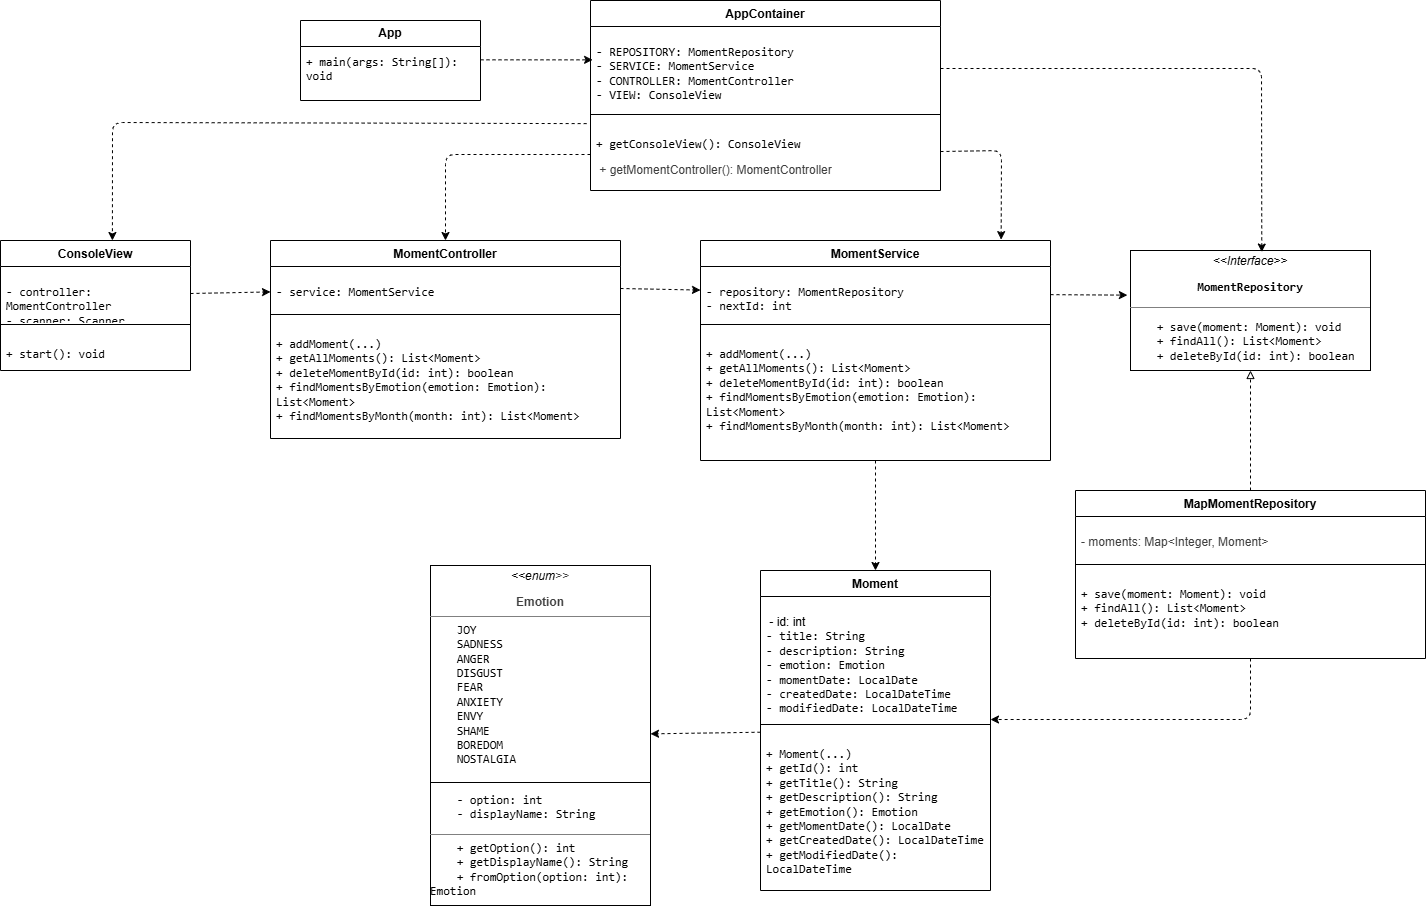

The diagram above was exported from draw.io. Its source (the exported page's mxGraphModel, read from the mxfile embedded in the PNG):
<mxGraphModel dx="435" dy="2032" grid="1" gridSize="10" guides="1" tooltips="1" connect="1" arrows="1" fold="1" page="1" pageScale="1" pageWidth="850" pageHeight="1400" background="#ffffff" math="0" shadow="0">
  <root>
    <mxCell id="0" />
    <mxCell id="1" parent="0" />
    <mxCell id="62" style="edgeStyle=none;html=1;dashed=1;" edge="1" parent="1" source="2" target="11">
      <mxGeometry relative="1" as="geometry" />
    </mxCell>
    <mxCell id="2" value="Moment" style="swimlane;fontStyle=1;align=center;verticalAlign=top;childLayout=stackLayout;horizontal=1;startSize=26;horizontalStack=0;resizeParent=1;resizeParentMax=0;resizeLast=0;collapsible=1;marginBottom=0;whiteSpace=wrap;html=1;" vertex="1" parent="1">
      <mxGeometry x="820" y="-780" width="230" height="320" as="geometry" />
    </mxCell>
    <mxCell id="3" value="&lt;p&gt;&amp;nbsp;- id: int&lt;br&gt;&lt;code&gt;- title: String&lt;br&gt;&lt;/code&gt;&lt;code&gt;- description: String&lt;br&gt;&lt;/code&gt;&lt;code&gt;- emotion: Emotion&lt;br&gt;&lt;/code&gt;&lt;code&gt;- momentDate: LocalDate&lt;br&gt;&lt;/code&gt;&lt;code&gt;- createdDate: LocalDateTime&lt;br&gt;&lt;/code&gt;&lt;code&gt;- modifiedDate: LocalDateTime&lt;/code&gt;&lt;/p&gt;&lt;div&gt;&lt;br&gt;&lt;/div&gt;" style="text;strokeColor=none;fillColor=none;align=left;verticalAlign=top;spacingLeft=4;spacingRight=4;overflow=hidden;rotatable=0;points=[[0,0.5],[1,0.5]];portConstraint=eastwest;whiteSpace=wrap;html=1;" vertex="1" parent="2">
      <mxGeometry y="26" width="230" height="124" as="geometry" />
    </mxCell>
    <mxCell id="4" value="" style="line;strokeWidth=1;fillColor=none;align=left;verticalAlign=middle;spacingTop=-1;spacingLeft=3;spacingRight=3;rotatable=0;labelPosition=right;points=[];portConstraint=eastwest;strokeColor=inherit;" vertex="1" parent="2">
      <mxGeometry y="150" width="230" height="8" as="geometry" />
    </mxCell>
    <mxCell id="5" value="&lt;p&gt;&lt;code&gt;+ Moment(...)&lt;br&gt;&lt;/code&gt;&lt;code&gt;+ getId(): int&lt;br&gt;&lt;/code&gt;&lt;code&gt;+ getTitle(): String&lt;br&gt;&lt;/code&gt;&lt;code&gt;+ getDescription(): String&lt;br&gt;&lt;/code&gt;&lt;code&gt;+ getEmotion(): Emotion&lt;br&gt;&lt;/code&gt;&lt;code&gt;+ getMomentDate(): LocalDate&lt;br&gt;&lt;/code&gt;&lt;code&gt;+ getCreatedDate(): LocalDateTime&lt;br&gt;&lt;/code&gt;&lt;code&gt;+ getModifiedDate(): LocalDateTime&lt;/code&gt;&lt;/p&gt;" style="text;strokeColor=none;fillColor=none;align=left;verticalAlign=top;spacingLeft=4;spacingRight=4;overflow=hidden;rotatable=0;points=[[0,0.5],[1,0.5]];portConstraint=eastwest;whiteSpace=wrap;html=1;" vertex="1" parent="2">
      <mxGeometry y="158" width="230" height="162" as="geometry" />
    </mxCell>
    <mxCell id="6" value="&lt;p style=&quot;margin:0px;margin-top:4px;text-align:center;&quot;&gt;&lt;i&gt;&amp;lt;&amp;lt;Interface&amp;gt;&amp;gt;&lt;/i&gt;&lt;br&gt;&lt;/p&gt;&lt;p style=&quot;text-align: center;&quot;&gt;&lt;code&gt;&lt;b&gt;MomentRepository&lt;/b&gt;&lt;/code&gt;&lt;/p&gt;&lt;hr size=&quot;1&quot; style=&quot;border-style:solid;&quot;&gt;&lt;p&gt;&lt;code&gt;&lt;span style=&quot;white-space: pre;&quot;&gt;&#09;&lt;/span&gt;+ save(moment: Moment): void&lt;br&gt;&lt;/code&gt;&lt;code&gt;&lt;span style=&quot;white-space: pre;&quot;&gt;&#09;&lt;/span&gt;+ findAll(): List&amp;lt;Moment&amp;gt;&lt;br&gt;&lt;/code&gt;&lt;code&gt;&lt;span style=&quot;white-space: pre;&quot;&gt;&#09;&lt;/span&gt;+ deleteById(id: int): boolean&lt;/code&gt;&lt;/p&gt;" style="verticalAlign=top;align=left;overflow=fill;html=1;whiteSpace=wrap;" vertex="1" parent="1">
      <mxGeometry x="1190" y="-1100" width="240" height="120" as="geometry" />
    </mxCell>
    <mxCell id="61" style="edgeStyle=none;html=1;entryX=0.5;entryY=0;entryDx=0;entryDy=0;dashed=1;" edge="1" parent="1" source="18" target="2">
      <mxGeometry relative="1" as="geometry" />
    </mxCell>
    <mxCell id="18" value="MomentService" style="swimlane;fontStyle=1;align=center;verticalAlign=top;childLayout=stackLayout;horizontal=1;startSize=26;horizontalStack=0;resizeParent=1;resizeParentMax=0;resizeLast=0;collapsible=1;marginBottom=0;whiteSpace=wrap;html=1;" vertex="1" parent="1">
      <mxGeometry x="760" y="-1110" width="350" height="220" as="geometry">
        <mxRectangle x="340" y="160" width="120" height="30" as="alternateBounds" />
      </mxGeometry>
    </mxCell>
    <mxCell id="19" value="&lt;p&gt;&lt;code&gt;- repository: MomentRepository&lt;br&gt;&lt;/code&gt;&lt;code&gt;- nextId: int&lt;/code&gt;&lt;/p&gt;" style="text;strokeColor=none;fillColor=none;align=left;verticalAlign=top;spacingLeft=4;spacingRight=4;overflow=hidden;rotatable=0;points=[[0,0.5],[1,0.5]];portConstraint=eastwest;whiteSpace=wrap;html=1;" vertex="1" parent="18">
      <mxGeometry y="26" width="350" height="54" as="geometry" />
    </mxCell>
    <mxCell id="20" value="" style="line;strokeWidth=1;fillColor=none;align=left;verticalAlign=middle;spacingTop=-1;spacingLeft=3;spacingRight=3;rotatable=0;labelPosition=right;points=[];portConstraint=eastwest;strokeColor=inherit;" vertex="1" parent="18">
      <mxGeometry y="80" width="350" height="8" as="geometry" />
    </mxCell>
    <mxCell id="21" value="&lt;p&gt;&lt;code&gt;+ addMoment(...)&lt;br&gt;&lt;/code&gt;&lt;code&gt;+ getAllMoments(): List&amp;lt;Moment&amp;gt;&lt;br&gt;&lt;/code&gt;&lt;code&gt;+ deleteMomentById(id: int): boolean&lt;br&gt;&lt;/code&gt;&lt;code&gt;+ findMomentsByEmotion(emotion: Emotion): List&amp;lt;Moment&amp;gt;&lt;br&gt;&lt;/code&gt;&lt;code&gt;+ findMomentsByMonth(month: int): List&amp;lt;Moment&amp;gt;&lt;/code&gt;&lt;/p&gt;" style="text;strokeColor=none;fillColor=none;align=left;verticalAlign=top;spacingLeft=4;spacingRight=4;overflow=hidden;rotatable=0;points=[[0,0.5],[1,0.5]];portConstraint=eastwest;whiteSpace=wrap;html=1;" vertex="1" parent="18">
      <mxGeometry y="88" width="350" height="132" as="geometry" />
    </mxCell>
    <mxCell id="22" value="MomentController" style="swimlane;fontStyle=1;align=center;verticalAlign=top;childLayout=stackLayout;horizontal=1;startSize=26;horizontalStack=0;resizeParent=1;resizeParentMax=0;resizeLast=0;collapsible=1;marginBottom=0;whiteSpace=wrap;html=1;" vertex="1" parent="1">
      <mxGeometry x="330" y="-1110" width="350" height="198" as="geometry" />
    </mxCell>
    <mxCell id="23" value="&lt;p&gt;&lt;code&gt;- service: MomentService&lt;/code&gt;&lt;br&gt;&lt;/p&gt;" style="text;strokeColor=none;fillColor=none;align=left;verticalAlign=top;spacingLeft=4;spacingRight=4;overflow=hidden;rotatable=0;points=[[0,0.5],[1,0.5]];portConstraint=eastwest;whiteSpace=wrap;html=1;" vertex="1" parent="22">
      <mxGeometry y="26" width="350" height="44" as="geometry" />
    </mxCell>
    <mxCell id="24" value="" style="line;strokeWidth=1;fillColor=none;align=left;verticalAlign=middle;spacingTop=-1;spacingLeft=3;spacingRight=3;rotatable=0;labelPosition=right;points=[];portConstraint=eastwest;strokeColor=inherit;" vertex="1" parent="22">
      <mxGeometry y="70" width="350" height="8" as="geometry" />
    </mxCell>
    <mxCell id="25" value="&lt;p&gt;&lt;code&gt;+ addMoment(...)&lt;br&gt;&lt;/code&gt;&lt;code&gt;+ getAllMoments(): List&amp;lt;Moment&amp;gt;&lt;br&gt;&lt;/code&gt;&lt;code&gt;+ deleteMomentById(id: int): boolean&lt;br&gt;&lt;/code&gt;&lt;code&gt;+ findMomentsByEmotion(emotion: Emotion): List&amp;lt;Moment&amp;gt;&lt;br&gt;&lt;/code&gt;&lt;code&gt;+ findMomentsByMonth(month: int): List&amp;lt;Moment&amp;gt;&lt;/code&gt;&lt;/p&gt;" style="text;strokeColor=none;fillColor=none;align=left;verticalAlign=top;spacingLeft=4;spacingRight=4;overflow=hidden;rotatable=0;points=[[0,0.5],[1,0.5]];portConstraint=eastwest;whiteSpace=wrap;html=1;" vertex="1" parent="22">
      <mxGeometry y="78" width="350" height="120" as="geometry" />
    </mxCell>
    <mxCell id="26" value="" style="group;strokeColor=default;" vertex="1" connectable="0" parent="1">
      <mxGeometry x="490" y="-785" width="220" height="340" as="geometry" />
    </mxCell>
    <mxCell id="11" value="&lt;p style=&quot;text-align: center; margin: 4px 0px 0px;&quot;&gt;&lt;i&gt;&amp;lt;&amp;lt;enum&lt;/i&gt;&lt;i style=&quot;background-color: transparent; color: rgb(63, 63, 63); scrollbar-color: rgb(226, 226, 226) rgb(251, 251, 251);&quot;&gt;&amp;gt;&amp;gt;&lt;/i&gt;&lt;br&gt;&lt;/p&gt;&lt;p&gt;&lt;/p&gt;&lt;div style=&quot;text-align: center;&quot;&gt;&lt;b style=&quot;color: rgb(63, 63, 63); background-color: transparent;&quot;&gt;Emotion&lt;/b&gt;&lt;/div&gt;&lt;hr size=&quot;1&quot; style=&quot;border-style:solid;&quot;&gt;&lt;code&gt;&amp;nbsp; &lt;span style=&quot;white-space: pre;&quot;&gt;&#09;&lt;/span&gt;JOY&lt;br&gt;&lt;/code&gt;&lt;code&gt; &lt;span style=&quot;white-space: pre;&quot;&gt;&#09;&lt;/span&gt;SADNESS&lt;br&gt;&lt;/code&gt;&lt;code&gt; &lt;span style=&quot;white-space: pre;&quot;&gt;&#09;&lt;/span&gt;ANGER&lt;br&gt;&lt;/code&gt;&lt;code&gt; &lt;span style=&quot;white-space: pre;&quot;&gt;&#09;&lt;/span&gt;DISGUST&lt;br&gt;&lt;/code&gt;&lt;code&gt; &lt;span style=&quot;white-space: pre;&quot;&gt;&#09;&lt;/span&gt;FEAR&lt;br&gt;&lt;/code&gt;&lt;code&gt; &lt;span style=&quot;white-space: pre;&quot;&gt;&#09;&lt;/span&gt;ANXIETY&lt;br&gt;&lt;/code&gt;&lt;code&gt; &lt;span style=&quot;white-space: pre;&quot;&gt;&#09;&lt;/span&gt;ENVY&lt;br&gt;&lt;/code&gt;&lt;code&gt; &lt;span style=&quot;white-space: pre;&quot;&gt;&#09;&lt;/span&gt;SHAME&lt;br&gt;&lt;/code&gt;&lt;code&gt; &lt;span style=&quot;white-space: pre;&quot;&gt;&#09;&lt;/span&gt;BOREDOM&lt;br&gt;&lt;/code&gt;&lt;code&gt; &lt;span style=&quot;white-space: pre;&quot;&gt;&#09;&lt;/span&gt;NOSTALGIA&lt;/code&gt;&lt;div&gt;&lt;br&gt;&lt;/div&gt;&lt;div&gt;&lt;p&gt;&lt;code&gt;&lt;span style=&quot;white-space: pre;&quot;&gt;&#09;&lt;/span&gt;- option: int&lt;br&gt;&lt;/code&gt;&lt;code&gt;&lt;span style=&quot;white-space: pre;&quot;&gt;&#09;&lt;/span&gt;- displayName: String&lt;/code&gt;&lt;/p&gt;&lt;hr size=&quot;1&quot; style=&quot;border-style:solid;&quot;&gt;&lt;code&gt;&lt;span style=&quot;white-space: pre;&quot;&gt;&#09;&lt;/span&gt;+ getOption(): int&lt;br&gt;&lt;/code&gt;&lt;code&gt;&lt;span style=&quot;white-space: pre;&quot;&gt;&#09;&lt;/span&gt;+ getDisplayName(): String&lt;br&gt;&lt;/code&gt;&lt;code&gt;&lt;span style=&quot;white-space: pre;&quot;&gt;&#09;&lt;/span&gt;+ fromOption(option: int): Emotion&lt;/code&gt;&lt;p&gt;&lt;/p&gt;&lt;p&gt;&lt;/p&gt;&lt;/div&gt;" style="verticalAlign=top;align=left;overflow=fill;html=1;whiteSpace=wrap;" vertex="1" parent="26">
      <mxGeometry width="220" height="340" as="geometry" />
    </mxCell>
    <mxCell id="43" value="" style="line;strokeWidth=1;fillColor=none;align=left;verticalAlign=middle;spacingTop=-1;spacingLeft=3;spacingRight=3;rotatable=0;labelPosition=right;points=[];portConstraint=eastwest;strokeColor=inherit;" vertex="1" parent="26">
      <mxGeometry y="213" width="40" height="8" as="geometry" />
    </mxCell>
    <mxCell id="65" value="" style="line;strokeWidth=1;fillColor=none;align=left;verticalAlign=middle;spacingTop=-1;spacingLeft=3;spacingRight=3;rotatable=0;labelPosition=right;points=[];portConstraint=eastwest;strokeColor=default;" vertex="1" parent="26">
      <mxGeometry y="213" width="220" height="8" as="geometry" />
    </mxCell>
    <mxCell id="28" value="ConsoleView" style="swimlane;fontStyle=1;align=center;verticalAlign=top;childLayout=stackLayout;horizontal=1;startSize=26;horizontalStack=0;resizeParent=1;resizeParentMax=0;resizeLast=0;collapsible=1;marginBottom=0;whiteSpace=wrap;html=1;" vertex="1" parent="1">
      <mxGeometry x="60" y="-1110" width="190" height="130" as="geometry">
        <mxRectangle x="340" y="160" width="120" height="30" as="alternateBounds" />
      </mxGeometry>
    </mxCell>
    <mxCell id="29" value="&lt;p&gt;&lt;code&gt;- controller: MomentController&lt;br&gt;&lt;/code&gt;&lt;code&gt;- scanner: Scanner&lt;/code&gt;&lt;/p&gt;" style="text;strokeColor=none;fillColor=none;align=left;verticalAlign=top;spacingLeft=4;spacingRight=4;overflow=hidden;rotatable=0;points=[[0,0.5],[1,0.5]];portConstraint=eastwest;whiteSpace=wrap;html=1;" vertex="1" parent="28">
      <mxGeometry y="26" width="190" height="54" as="geometry" />
    </mxCell>
    <mxCell id="30" value="" style="line;strokeWidth=1;fillColor=none;align=left;verticalAlign=middle;spacingTop=-1;spacingLeft=3;spacingRight=3;rotatable=0;labelPosition=right;points=[];portConstraint=eastwest;strokeColor=inherit;" vertex="1" parent="28">
      <mxGeometry y="80" width="190" height="8" as="geometry" />
    </mxCell>
    <mxCell id="31" value="&lt;p&gt;&lt;code&gt;+ start(): void&lt;/code&gt;&lt;/p&gt;" style="text;strokeColor=none;fillColor=none;align=left;verticalAlign=top;spacingLeft=4;spacingRight=4;overflow=hidden;rotatable=0;points=[[0,0.5],[1,0.5]];portConstraint=eastwest;whiteSpace=wrap;html=1;" vertex="1" parent="28">
      <mxGeometry y="88" width="190" height="42" as="geometry" />
    </mxCell>
    <mxCell id="32" value="AppContainer" style="swimlane;fontStyle=1;align=center;verticalAlign=top;childLayout=stackLayout;horizontal=1;startSize=26;horizontalStack=0;resizeParent=1;resizeParentMax=0;resizeLast=0;collapsible=1;marginBottom=0;whiteSpace=wrap;html=1;" vertex="1" parent="1">
      <mxGeometry x="650" y="-1350" width="350" height="190" as="geometry">
        <mxRectangle x="340" y="160" width="120" height="30" as="alternateBounds" />
      </mxGeometry>
    </mxCell>
    <mxCell id="33" value="&lt;p&gt;&lt;code&gt;- REPOSITORY: MomentRepository&lt;br&gt;&lt;/code&gt;&lt;code&gt;- SERVICE: MomentService&lt;br&gt;&lt;/code&gt;&lt;code&gt;- CONTROLLER: MomentController&lt;br&gt;&lt;/code&gt;&lt;code&gt;- VIEW: ConsoleView&lt;/code&gt;&lt;/p&gt;" style="text;strokeColor=none;fillColor=none;align=left;verticalAlign=top;spacingLeft=4;spacingRight=4;overflow=hidden;rotatable=0;points=[[0,0.5],[1,0.5]];portConstraint=eastwest;whiteSpace=wrap;html=1;" vertex="1" parent="32">
      <mxGeometry y="26" width="350" height="84" as="geometry" />
    </mxCell>
    <mxCell id="34" value="" style="line;strokeWidth=1;fillColor=none;align=left;verticalAlign=middle;spacingTop=-1;spacingLeft=3;spacingRight=3;rotatable=0;labelPosition=right;points=[];portConstraint=eastwest;strokeColor=inherit;" vertex="1" parent="32">
      <mxGeometry y="110" width="350" height="8" as="geometry" />
    </mxCell>
    <mxCell id="35" value="&lt;p&gt;&lt;/p&gt;&lt;p&gt;&lt;/p&gt;&lt;p&gt;&lt;/p&gt;&lt;p&gt;&lt;code&gt;+ getConsoleView(): ConsoleView&lt;/code&gt;&lt;/p&gt;&lt;p&gt;&lt;span style=&quot;background-color: rgba(255, 255, 255, 0.1); color: rgb(63, 63, 63);&quot;&gt;&amp;nbsp;+ getMomentController(): MomentController&lt;/span&gt;&lt;/p&gt;" style="text;strokeColor=none;fillColor=none;align=left;verticalAlign=top;spacingLeft=4;spacingRight=4;overflow=hidden;rotatable=0;points=[[0,0.5],[1,0.5]];portConstraint=eastwest;whiteSpace=wrap;html=1;" vertex="1" parent="32">
      <mxGeometry y="118" width="350" height="72" as="geometry" />
    </mxCell>
    <mxCell id="41" value="" style="group" vertex="1" connectable="0" parent="1">
      <mxGeometry x="360" y="-1340" width="180" height="80" as="geometry" />
    </mxCell>
    <mxCell id="36" value="&lt;b&gt;App&lt;/b&gt;" style="swimlane;fontStyle=0;childLayout=stackLayout;horizontal=1;startSize=26;fillColor=none;horizontalStack=0;resizeParent=1;resizeParentMax=0;resizeLast=0;collapsible=1;marginBottom=0;whiteSpace=wrap;html=1;" vertex="1" parent="41">
      <mxGeometry y="10" width="180" height="80" as="geometry" />
    </mxCell>
    <mxCell id="37" value="&lt;p&gt;&lt;code&gt;+ main(args: String[]): void&lt;/code&gt;&lt;/p&gt;" style="text;strokeColor=none;fillColor=none;align=left;verticalAlign=top;spacingLeft=4;spacingRight=4;overflow=hidden;rotatable=0;points=[[0,0.5],[1,0.5]];portConstraint=eastwest;whiteSpace=wrap;html=1;" vertex="1" parent="41">
      <mxGeometry y="26" width="180" height="54" as="geometry" />
    </mxCell>
    <mxCell id="50" style="edgeStyle=none;html=1;endArrow=block;endFill=0;dashed=1;" edge="1" parent="1" source="46" target="6">
      <mxGeometry relative="1" as="geometry" />
    </mxCell>
    <mxCell id="63" style="edgeStyle=none;html=1;entryX=1;entryY=0.992;entryDx=0;entryDy=0;entryPerimeter=0;dashed=1;" edge="1" parent="1" source="46" target="3">
      <mxGeometry relative="1" as="geometry">
        <Array as="points">
          <mxPoint x="1310" y="-631" />
        </Array>
      </mxGeometry>
    </mxCell>
    <mxCell id="46" value="MapMomentRepository" style="swimlane;fontStyle=1;align=center;verticalAlign=top;childLayout=stackLayout;horizontal=1;startSize=26;horizontalStack=0;resizeParent=1;resizeParentMax=0;resizeLast=0;collapsible=1;marginBottom=0;whiteSpace=wrap;html=1;" vertex="1" parent="1">
      <mxGeometry x="1135" y="-860" width="350" height="168" as="geometry">
        <mxRectangle x="340" y="160" width="120" height="30" as="alternateBounds" />
      </mxGeometry>
    </mxCell>
    <mxCell id="47" value="&lt;p&gt;&lt;code&gt;&lt;span style=&quot;color: rgb(63, 63, 63);&quot;&gt;&lt;font face=&quot;Helvetica&quot;&gt;- moments: Map&amp;lt;Integer, Moment&amp;gt;&lt;/font&gt;&lt;/span&gt;&lt;/code&gt;&lt;/p&gt;" style="text;strokeColor=none;fillColor=none;align=left;verticalAlign=top;spacingLeft=4;spacingRight=4;overflow=hidden;rotatable=0;points=[[0,0.5],[1,0.5]];portConstraint=eastwest;whiteSpace=wrap;html=1;" vertex="1" parent="46">
      <mxGeometry y="26" width="350" height="44" as="geometry" />
    </mxCell>
    <mxCell id="48" value="" style="line;strokeWidth=1;fillColor=none;align=left;verticalAlign=middle;spacingTop=-1;spacingLeft=3;spacingRight=3;rotatable=0;labelPosition=right;points=[];portConstraint=eastwest;strokeColor=inherit;" vertex="1" parent="46">
      <mxGeometry y="70" width="350" height="8" as="geometry" />
    </mxCell>
    <mxCell id="49" value="&lt;p&gt;&lt;code&gt;+ save(moment: Moment): void&lt;br&gt;&lt;/code&gt;&lt;code&gt;+ findAll(): List&amp;lt;Moment&amp;gt;&lt;br&gt;&lt;/code&gt;&lt;code&gt;+ deleteById(id: int): boolean&lt;/code&gt;&lt;/p&gt;" style="text;strokeColor=none;fillColor=none;align=left;verticalAlign=top;spacingLeft=4;spacingRight=4;overflow=hidden;rotatable=0;points=[[0,0.5],[1,0.5]];portConstraint=eastwest;whiteSpace=wrap;html=1;" vertex="1" parent="46">
      <mxGeometry y="78" width="350" height="90" as="geometry" />
    </mxCell>
    <mxCell id="53" style="edgeStyle=none;html=1;entryX=-0.013;entryY=0.372;entryDx=0;entryDy=0;entryPerimeter=0;dashed=1;" edge="1" parent="1" source="19" target="6">
      <mxGeometry relative="1" as="geometry" />
    </mxCell>
    <mxCell id="54" style="edgeStyle=none;html=1;exitX=1;exitY=0.5;exitDx=0;exitDy=0;dashed=1;" edge="1" parent="1" source="23" target="19">
      <mxGeometry relative="1" as="geometry" />
    </mxCell>
    <mxCell id="55" style="edgeStyle=none;html=1;exitX=1;exitY=0.5;exitDx=0;exitDy=0;dashed=1;" edge="1" parent="1" source="29" target="23">
      <mxGeometry relative="1" as="geometry" />
    </mxCell>
    <mxCell id="56" style="edgeStyle=none;html=1;entryX=0.589;entryY=0;entryDx=0;entryDy=0;entryPerimeter=0;dashed=1;exitX=-0.011;exitY=0.071;exitDx=0;exitDy=0;exitPerimeter=0;" edge="1" parent="1" source="35" target="28">
      <mxGeometry relative="1" as="geometry">
        <mxPoint x="640" y="-1240" as="sourcePoint" />
        <Array as="points">
          <mxPoint x="172" y="-1228" />
        </Array>
      </mxGeometry>
    </mxCell>
    <mxCell id="57" style="edgeStyle=none;html=1;exitX=0;exitY=0.5;exitDx=0;exitDy=0;entryX=0.5;entryY=0;entryDx=0;entryDy=0;dashed=1;" edge="1" parent="1" source="35" target="22">
      <mxGeometry relative="1" as="geometry">
        <Array as="points">
          <mxPoint x="505" y="-1196" />
        </Array>
      </mxGeometry>
    </mxCell>
    <mxCell id="58" style="edgeStyle=none;html=1;entryX=0.859;entryY=-0.004;entryDx=0;entryDy=0;entryPerimeter=0;dashed=1;" edge="1" parent="1" source="35" target="18">
      <mxGeometry relative="1" as="geometry">
        <Array as="points">
          <mxPoint x="1061" y="-1200" />
        </Array>
      </mxGeometry>
    </mxCell>
    <mxCell id="59" style="edgeStyle=none;html=1;exitX=1;exitY=0.5;exitDx=0;exitDy=0;entryX=0.547;entryY=0.013;entryDx=0;entryDy=0;entryPerimeter=0;dashed=1;" edge="1" parent="1" source="33" target="6">
      <mxGeometry relative="1" as="geometry">
        <Array as="points">
          <mxPoint x="1321" y="-1282" />
        </Array>
      </mxGeometry>
    </mxCell>
    <mxCell id="60" style="edgeStyle=none;html=1;exitX=1;exitY=0.432;exitDx=0;exitDy=0;entryX=0.006;entryY=0.397;entryDx=0;entryDy=0;entryPerimeter=0;dashed=1;exitPerimeter=0;" edge="1" parent="1" source="37" target="33">
      <mxGeometry relative="1" as="geometry" />
    </mxCell>
  </root>
</mxGraphModel>